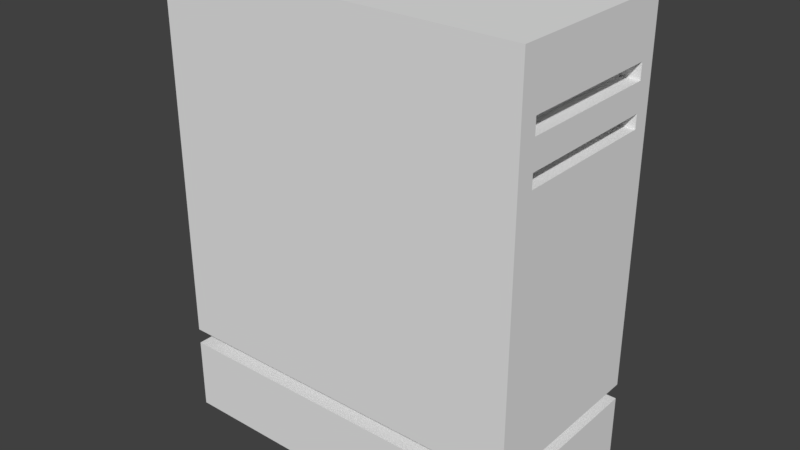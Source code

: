 # Source: BareMetal.blend  (saved by Blender 2.79.0; exported with 4.5.12 LTS)
import bpy
from mathutils import Matrix  # noqa: F401  (used for matrix-valued properties, if any)

bpy.ops.wm.read_factory_settings(use_empty=True)
scene = bpy.context.scene
scene.name = 'Scene'

# ---- collections
col_collection_1 = bpy.data.collections.new('Collection 1'); scene.collection.children.link(col_collection_1)

# ---- materials (node trees are filled in below, after node groups)
mat_baremetal_material = bpy.data.materials.new('BareMetal_Material')
mat_baremetal_material.alpha_threshold = 0.0
mat_baremetal_material.use_transparent_shadow = False
mat_baremetal_material.roughness = 0.5
mat_baremetal_material.line_color = (0.0, 0.0, 0.0, 1.0)

# ---- material node trees

# ---- world
world_world = bpy.data.worlds.new('World'); scene.world = world_world
world_world.color = (0.05088, 0.05088, 0.05088)
world_world.use_sun_shadow = False
world_world.sun_shadow_jitter_overblur = 0.0
world_world.cycles.sampling_method = 'MANUAL'

# ---- meshes
me_cube_002 = bpy.data.meshes.new('Cube.002')
me_cube_002.from_pydata([(-0.8, -0.4, 0.0), (-0.8, -0.4, 2.0), (-0.8, 0.4, 0.0), (-0.8, 0.4, 2.0), (0.8, -0.4, 0.0), (0.8, -0.4, 2.0), (0.8, 0.4, 0.0), (0.8, 0.4, 2.0), (-0.8, -0.4, 0.3868), (-0.8, 0.4, 0.3868), (0.8, 0.4, 0.3868), (0.8, -0.4, 0.3868), (-0.8, 0.4, 0.3188), (0.8, 0.4, 0.3188), (0.8, -0.4, 0.3188), (-0.8, -0.4, 0.3188), (-0.72, -0.32, 0.3868), (-0.72, 0.32, 0.3868), (0.72, 0.32, 0.3868), (0.72, -0.32, 0.3868), (-0.72, 0.32, 0.3188), (0.72, 0.32, 0.3188), (0.72, -0.32, 0.3188), (-0.72, -0.32, 0.3188), (-0.8, -0.4, 1.758), (-0.8, 0.4, 1.758), (0.8, 0.4, 1.758), (0.8, -0.4, 1.758), (-0.8, 0.4, 1.689), (0.8, 0.4, 1.689), (0.8, -0.4, 1.689), (-0.8, -0.4, 1.689), (-0.8, 0.4, 1.568), (0.8, 0.4, 1.568), (0.8, -0.4, 1.568), (-0.8, -0.4, 1.568), (-0.8, 0.4, 1.509), (0.8, 0.4, 1.509), (0.8, -0.4, 1.509), (-0.8, -0.4, 1.509), (-0.8, -0.32, 0.0), (-0.8, -0.32, 2.0), (0.8, -0.32, 0.0), (0.8, -0.32, 2.0), (0.8, -0.32, 0.3868), (-0.8, -0.32, 0.3868), (-0.8, -0.32, 0.3188), (0.8, -0.32, 0.3188), (0.72, -0.256, 0.3868), (-0.72, -0.256, 0.3868), (-0.72, -0.256, 0.3188), (0.72, -0.256, 0.3188), (0.8, -0.32, 1.758), (-0.8, -0.32, 1.758), (-0.8, -0.32, 1.689), (0.8, -0.32, 1.689), (0.8, -0.32, 1.568), (-0.8, -0.32, 1.568), (-0.8, -0.32, 1.509), (0.8, -0.32, 1.509), (-0.8, 0.328, 2.0), (0.8, 0.328, 0.0), (-0.8, 0.328, 0.3868), (-0.8, 0.328, 0.3188), (-0.72, 0.2624, 0.3868), (-0.72, 0.2624, 0.3188), (-0.8, 0.328, 1.758), (-0.8, 0.328, 1.689), (-0.8, 0.328, 1.568), (-0.8, 0.328, 1.509), (-0.8, 0.328, 0.0), (0.8, 0.328, 2.0), (0.8, 0.328, 0.3868), (0.8, 0.328, 0.3188), (0.72, 0.2624, 0.3868), (0.72, 0.2624, 0.3188), (0.8, 0.328, 1.758), (0.8, 0.328, 1.689), (0.8, 0.328, 1.568), (0.8, 0.328, 1.509), (0.721, 0.328, 1.758), (0.721, -0.32, 1.758), (0.721, 0.328, 1.689), (0.721, -0.32, 1.689), (0.721, 0.328, 1.568), (0.721, -0.32, 1.568), (0.721, 0.328, 1.509), (0.721, -0.32, 1.509)], [], [(66, 60, 3, 25), (25, 3, 7, 26), (52, 43, 5, 27), (27, 5, 1, 24), (40, 42, 4, 0), (43, 41, 1, 5), (46, 15, 23, 50), (73, 13, 21, 75), (44, 11, 19, 48), (62, 9, 17, 64), (70, 63, 12, 2), (2, 12, 13, 6), (42, 47, 14, 4), (4, 14, 15, 0), (22, 19, 16, 23), (51, 48, 19, 22), (20, 17, 18, 21), (65, 64, 17, 20), (9, 10, 18, 17), (15, 14, 22, 23), (11, 8, 16, 19), (13, 12, 20, 21), (30, 27, 24, 31), (55, 52, 27, 30), (28, 25, 26, 29), (67, 66, 25, 28), (68, 67, 28, 32), (32, 28, 29, 33), (56, 55, 30, 34), (34, 30, 31, 35), (38, 34, 35, 39), (59, 56, 34, 38), (36, 32, 33, 37), (69, 68, 32, 36), (62, 69, 36, 9), (9, 36, 37, 10), (44, 59, 38, 11), (11, 38, 39, 8), (72, 79, 59, 44), (8, 39, 58, 45), (39, 35, 57, 58), (78, 56, 85, 84), (78, 77, 55, 56), (35, 31, 54, 57), (31, 24, 53, 54), (52, 55, 83, 81), (23, 16, 49, 50), (75, 74, 48, 51), (61, 73, 47, 42), (0, 15, 46, 40), (8, 45, 49, 16), (72, 44, 48, 74), (14, 47, 51, 22), (63, 46, 50, 65), (71, 60, 41, 43), (70, 61, 42, 40), (76, 71, 43, 52), (24, 1, 41, 53), (26, 7, 71, 76), (2, 6, 61, 70), (7, 3, 60, 71), (12, 63, 65, 20), (10, 72, 74, 18), (6, 13, 73, 61), (21, 18, 74, 75), (29, 26, 76, 77), (33, 29, 77, 78), (37, 33, 78, 79), (10, 37, 79, 72), (45, 58, 69, 62), (58, 57, 68, 69), (57, 54, 67, 68), (54, 53, 66, 67), (50, 49, 64, 65), (40, 46, 63, 70), (45, 62, 64, 49), (47, 73, 75, 51), (53, 41, 60, 66), (86, 84, 85, 87), (82, 80, 81, 83), (79, 78, 84, 86), (77, 76, 80, 82), (56, 59, 87, 85), (76, 52, 81, 80), (59, 79, 86, 87), (55, 77, 82, 83)])
_uv = me_cube_002.uv_layers.new(name='UVMap')
_uv.uv.foreach_set('vector', [0.166, 0.4623, 0.166, 0.402, 0.1824, 0.402, 0.1824, 0.4623, 0.3647, 0.0603, 0.3647, 8.911e-08, 0.7295, 0.0, 0.7295, 0.0603, 0.3465, 0.4623, 0.3465, 0.402, 0.3647, 0.402, 0.3647, 0.4623, 2.717e-08, 0.0603, 0.0, 1.485e-07, 0.3647, 0.0, 0.3647, 0.0603, 0.8936, 0.8007, 0.8936, 0.402, 0.9118, 0.402, 0.9118, 0.8007, 0.5289, 0.8007, 0.5289, 0.402, 0.5471, 0.402, 0.5471, 0.8007, 0.7112, 0.402, 0.7295, 0.402, 0.7112, 0.4219, 0.6966, 0.4219, 0.5635, 0.8007, 0.5471, 0.8007, 0.5653, 0.7807, 0.5785, 0.7807, 0.8936, 0.0, 0.9118, 0.0, 0.8936, 0.01993, 0.879, 0.01993, 0.7459, 0.3987, 0.7295, 0.3987, 0.7477, 0.3787, 0.7608, 0.3787, 0.4374, 0.8186, 0.3647, 0.8186, 0.3647, 0.8007, 0.4374, 0.8007, 0.9845, 0.8007, 0.9118, 0.8007, 0.9118, 0.402, 0.9845, 0.402, 0.4374, 0.9801, 0.5101, 0.9801, 0.5101, 1.0, 0.4374, 1.0, 0.9118, 2.97e-08, 0.9845, 0.0, 0.9845, 0.3987, 0.9118, 0.3987, 0.9845, 1.485e-08, 1.0, 0.0, 1.0, 0.3588, 0.9845, 0.3588, 0.6287, 0.8166, 0.6132, 0.8166, 0.6132, 0.8007, 0.6287, 0.8007, 1.0, 0.7176, 0.9845, 0.7176, 0.9845, 0.3588, 1.0, 0.3588, 0.6132, 0.815, 0.5978, 0.815, 0.5978, 0.8007, 0.6132, 0.8007, 0.7295, 0.3987, 0.7295, 2.97e-08, 0.7477, 0.01993, 0.7477, 0.3787, 0.7295, 0.402, 0.7295, 0.8007, 0.7112, 0.7807, 0.7112, 0.4219, 0.9118, 0.0, 0.9118, 0.3987, 0.8936, 0.3787, 0.8936, 0.01993, 0.5471, 0.8007, 0.5471, 0.402, 0.5653, 0.4219, 0.5653, 0.7807, 2.717e-08, 0.07738, 2.717e-08, 0.0603, 0.3647, 0.0603, 0.3647, 0.07738, 0.3465, 0.4794, 0.3465, 0.4623, 0.3647, 0.4623, 0.3647, 0.4794, 0.3647, 0.07738, 0.3647, 0.0603, 0.7295, 0.0603, 0.7295, 0.07738, 0.166, 0.4794, 0.166, 0.4623, 0.1824, 0.4623, 0.1824, 0.4794, 0.166, 0.5096, 0.166, 0.4794, 0.1824, 0.4794, 0.1824, 0.5096, 0.3647, 0.1076, 0.3647, 0.07738, 0.7295, 0.07738, 0.7295, 0.1076, 0.3465, 0.5096, 0.3465, 0.4794, 0.3647, 0.4794, 0.3647, 0.5096, 4.076e-08, 0.1076, 2.717e-08, 0.07738, 0.3647, 0.07738, 0.3647, 0.1076, 4.076e-08, 0.1223, 4.076e-08, 0.1076, 0.3647, 0.1076, 0.3647, 0.1223, 0.3465, 0.5243, 0.3465, 0.5096, 0.3647, 0.5096, 0.3647, 0.5243, 0.3647, 0.1223, 0.3647, 0.1076, 0.7295, 0.1076, 0.7295, 0.1223, 0.166, 0.5243, 0.166, 0.5096, 0.1824, 0.5096, 0.1824, 0.5243, 0.166, 0.804, 0.166, 0.5243, 0.1824, 0.5243, 0.1824, 0.804, 0.3647, 0.402, 0.3647, 0.1223, 0.7295, 0.1223, 0.7295, 0.402, 0.3465, 0.804, 0.3465, 0.5243, 0.3647, 0.5243, 0.3647, 0.804, 1.359e-07, 0.402, 4.076e-08, 0.1223, 0.3647, 0.1223, 0.3647, 0.402, 0.1988, 0.804, 0.1988, 0.5243, 0.3465, 0.5243, 0.3465, 0.804, 1.698e-07, 0.804, 4.756e-08, 0.5243, 0.01824, 0.5243, 0.01824, 0.804, 4.756e-08, 0.5243, 4.756e-08, 0.5096, 0.01824, 0.5096, 0.01824, 0.5243, 0.5461, 0.8007, 0.5461, 0.9621, 0.5281, 0.9621, 0.5281, 0.8007, 0.1988, 0.5096, 0.1988, 0.4794, 0.3465, 0.4794, 0.3465, 0.5096, 4.756e-08, 0.5096, 3.397e-08, 0.4794, 0.01824, 0.4794, 0.01824, 0.5096, 3.397e-08, 0.4794, 2.717e-08, 0.4623, 0.01824, 0.4623, 0.01824, 0.4794, 0.6578, 0.8007, 0.6735, 0.8007, 0.6735, 0.8203, 0.6578, 0.8203, 0.6132, 0.9601, 0.5978, 0.9601, 0.5978, 0.9442, 0.6132, 0.9442, 0.6287, 0.9458, 0.6132, 0.9458, 0.6132, 0.8166, 0.6287, 0.8166, 0.4374, 0.8186, 0.5101, 0.8186, 0.5101, 0.9801, 0.4374, 0.9801, 0.4374, 1.0, 0.3647, 1.0, 0.3647, 0.9801, 0.4374, 0.9801, 0.9118, 0.3987, 0.8936, 0.3987, 0.879, 0.3787, 0.8936, 0.3787, 0.7459, 2.97e-08, 0.8936, 0.0, 0.879, 0.01993, 0.7608, 0.01993, 0.7295, 0.8007, 0.7112, 0.8007, 0.6966, 0.7807, 0.7112, 0.7807, 0.5635, 0.402, 0.7112, 0.402, 0.6966, 0.4219, 0.5785, 0.4219, 0.3811, 0.8007, 0.3811, 0.402, 0.5289, 0.402, 0.5289, 0.8007, 0.7459, 0.8007, 0.7459, 0.402, 0.8936, 0.402, 0.8936, 0.8007, 0.1988, 0.4623, 0.1988, 0.402, 0.3465, 0.402, 0.3465, 0.4623, 2.717e-08, 0.4623, 0.0, 0.402, 0.01824, 0.402, 0.01824, 0.4623, 0.1824, 0.4623, 0.1824, 0.402, 0.1988, 0.402, 0.1988, 0.4623, 0.7295, 0.8007, 0.7295, 0.402, 0.7459, 0.402, 0.7459, 0.8007, 0.3647, 0.8007, 0.3647, 0.402, 0.3811, 0.402, 0.3811, 0.8007, 0.5471, 0.402, 0.5635, 0.402, 0.5785, 0.4219, 0.5653, 0.4219, 0.7295, 2.97e-08, 0.7459, 2.97e-08, 0.7608, 0.01993, 0.7477, 0.01993, 0.4374, 0.8007, 0.5101, 0.8007, 0.5101, 0.8186, 0.4374, 0.8186, 0.6287, 0.9601, 0.6132, 0.9601, 0.6132, 0.9458, 0.6287, 0.9458, 0.1824, 0.4794, 0.1824, 0.4623, 0.1988, 0.4623, 0.1988, 0.4794, 0.1824, 0.5096, 0.1824, 0.4794, 0.1988, 0.4794, 0.1988, 0.5096, 0.1824, 0.5243, 0.1824, 0.5096, 0.1988, 0.5096, 0.1988, 0.5243, 0.1824, 0.804, 0.1824, 0.5243, 0.1988, 0.5243, 0.1988, 0.804, 0.01824, 0.804, 0.01824, 0.5243, 0.166, 0.5243, 0.166, 0.804, 0.01824, 0.5243, 0.01824, 0.5096, 0.166, 0.5096, 0.166, 0.5243, 0.01824, 0.5096, 0.01824, 0.4794, 0.166, 0.4794, 0.166, 0.5096, 0.01824, 0.4794, 0.01824, 0.4623, 0.166, 0.4623, 0.166, 0.4794, 0.6132, 0.9442, 0.5978, 0.9442, 0.5978, 0.815, 0.6132, 0.815, 0.4374, 0.9801, 0.3647, 0.9801, 0.3647, 0.8186, 0.4374, 0.8186, 0.8936, 0.3987, 0.7459, 0.3987, 0.7608, 0.3787, 0.879, 0.3787, 0.7112, 0.8007, 0.5635, 0.8007, 0.5785, 0.7807, 0.6966, 0.7807, 0.01824, 0.4623, 0.01824, 0.402, 0.166, 0.402, 0.166, 0.4623, 0.6287, 0.8007, 0.6422, 0.8007, 0.6422, 0.9621, 0.6287, 0.9621, 0.5978, 0.9621, 0.5821, 0.9621, 0.5821, 0.8007, 0.5978, 0.8007, 0.6735, 0.8007, 0.6869, 0.8007, 0.6869, 0.8203, 0.6735, 0.8203, 0.6422, 0.8007, 0.6578, 0.8007, 0.6578, 0.8203, 0.6422, 0.8203, 0.6869, 0.8007, 0.7004, 0.8007, 0.7004, 0.8203, 0.6869, 0.8203, 0.5641, 0.8007, 0.5641, 0.9621, 0.5461, 0.9621, 0.5461, 0.8007, 0.5821, 0.8007, 0.5821, 0.9621, 0.5641, 0.9621, 0.5641, 0.8007, 0.5281, 0.8007, 0.5281, 0.9621, 0.5101, 0.9621, 0.5101, 0.8007])
me_cube_002.materials.append(mat_baremetal_material)
me_cube_002.use_remesh_preserve_volume = False
me_cube_002.use_remesh_preserve_attributes = False
me_cube_002.use_mirror_vertex_groups = False
me_cube_002.use_paint_bone_selection = False
me_cube_002.use_paint_mask = True
me_cube_002.update()

# ---- objects
ob_cube_001 = bpy.data.objects.new('Cube.001', me_cube_002)

# ---- transforms, parenting, visibility, modifiers, constraints
ob_cube_001.location = (0.0, 0.0, 0.0)
ob_cube_001.lineart.crease_threshold = 0.0

# ---- collection membership
col_collection_1.objects.link(ob_cube_001)

# ---- scene / render settings (as saved in the file)
scene.frame_start = 1; scene.frame_end = 250; scene.frame_set(1)
scene.render.engine = 'BLENDER_EEVEE_NEXT'
scene.render.resolution_percentage = 50
scene.render.dither_intensity = 0.0
scene.cycles.use_denoising = False
scene.cycles.samples = 128
scene.cycles.sampling_pattern = 'TABULATED_SOBOL'
scene.cycles.use_adaptive_sampling = False
scene.cycles.use_light_tree = False
scene.cycles.blur_glossy = 0.0
scene.cycles.sample_clamp_indirect = 0.0
scene.view_settings.view_transform = 'Standard'
bpy.context.view_layer.update()

# ---- added for rendering (the .blend has no active camera and no usable light): camera, sun
cam_auto = bpy.data.cameras.new('AutoCamera')
cam_auto.lens = 50.0
cam_auto.sensor_width = 36.0
cam_auto.clip_end = 1000.0
ob_auto_camera = bpy.data.objects.new('AutoCamera', cam_auto)
scene.collection.objects.link(ob_auto_camera)
ob_auto_camera.location = (2.48264, -2.97917, 2.98611)
ob_auto_camera.rotation_euler = (1.09748, -7.21219e-08, 0.694738)
scene.camera = ob_auto_camera
light_auto_sun = bpy.data.lights.new('AutoSun', 'SUN')
light_auto_sun.energy = 3.0
light_auto_sun.angle = 0.0523599
ob_auto_sun = bpy.data.objects.new('AutoSun', light_auto_sun)
scene.collection.objects.link(ob_auto_sun)
ob_auto_sun.rotation_euler = (0.872665, 0.174533, 0.523599)
bpy.context.view_layer.update()
